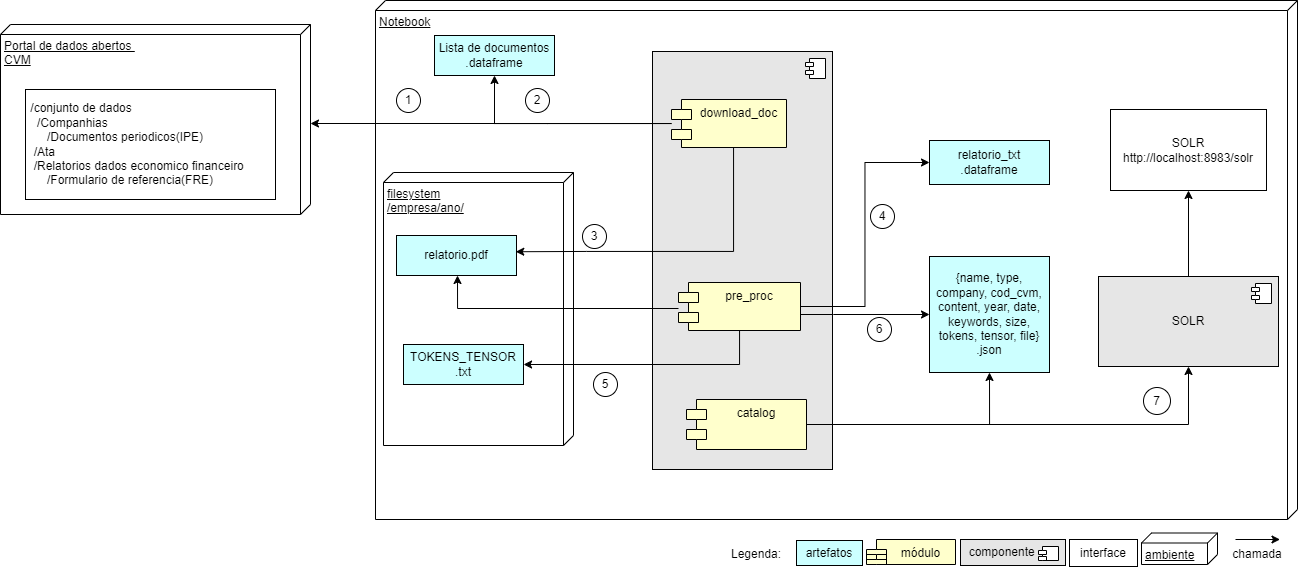

The diagram above was exported from draw.io. Its source (the exported page's mxGraphModel, read from the mxfile embedded in the PNG):
<mxGraphModel dx="2796" dy="993" grid="0" gridSize="10" guides="1" tooltips="1" connect="1" arrows="1" fold="1" page="1" pageScale="1" pageWidth="827" pageHeight="1169" math="0" shadow="0">
  <root>
    <mxCell id="0" />
    <mxCell id="1" parent="0" />
    <mxCell id="ZCzI_yh4BXFCKGwBEh-x-1" value="Portal de dados abertos&amp;nbsp;&lt;br&gt;CVM" style="verticalAlign=top;align=left;spacingTop=8;spacingLeft=2;spacingRight=12;shape=cube;size=10;direction=south;fontStyle=4;html=1;whiteSpace=wrap;" parent="1" vertex="1">
      <mxGeometry x="-338" y="419" width="310" height="190" as="geometry" />
    </mxCell>
    <mxCell id="ZCzI_yh4BXFCKGwBEh-x-2" value="&amp;nbsp;/conjunto de dados&lt;br&gt;&amp;nbsp; &amp;nbsp;/Companhias&lt;br&gt;&amp;nbsp; &amp;nbsp; &amp;nbsp; /Documentos periodicos(IPE)&lt;br&gt;&lt;span style=&quot;white-space: pre;&quot;&gt; &lt;/span&gt;&amp;nbsp;/Ata&lt;br&gt;&lt;span style=&quot;white-space: pre;&quot;&gt; &lt;/span&gt;&amp;nbsp;/Relatorios dados economico financeiro&lt;br&gt;&amp;nbsp; &amp;nbsp; &amp;nbsp; /Formulario de referencia(FRE)" style="html=1;whiteSpace=wrap;align=left;" parent="1" vertex="1">
      <mxGeometry x="-313" y="484" width="250" height="110" as="geometry" />
    </mxCell>
    <mxCell id="ZCzI_yh4BXFCKGwBEh-x-3" value="Notebook" style="verticalAlign=top;align=left;spacingTop=8;spacingLeft=2;spacingRight=12;shape=cube;size=10;direction=south;fontStyle=4;html=1;whiteSpace=wrap;" parent="1" vertex="1">
      <mxGeometry x="37" y="395" width="922" height="519" as="geometry" />
    </mxCell>
    <mxCell id="ZCzI_yh4BXFCKGwBEh-x-12" value="Lista de documentos&lt;br&gt;.dataframe" style="html=1;whiteSpace=wrap;fillColor=#CCFFFF;" parent="1" vertex="1">
      <mxGeometry x="96" y="430" width="120" height="40" as="geometry" />
    </mxCell>
    <mxCell id="ZCzI_yh4BXFCKGwBEh-x-18" value="filesystem&lt;br&gt;/empresa/ano/" style="verticalAlign=top;align=left;spacingTop=8;spacingLeft=2;spacingRight=12;shape=cube;size=10;direction=south;fontStyle=4;html=1;whiteSpace=wrap;" parent="1" vertex="1">
      <mxGeometry x="45" y="567" width="190" height="273" as="geometry" />
    </mxCell>
    <mxCell id="ZCzI_yh4BXFCKGwBEh-x-17" value="relatorio.pdf" style="html=1;whiteSpace=wrap;fillColor=#CCFFFF;" parent="1" vertex="1">
      <mxGeometry x="58" y="630" width="120" height="40" as="geometry" />
    </mxCell>
    <mxCell id="ZCzI_yh4BXFCKGwBEh-x-20" value="1" style="ellipse;whiteSpace=wrap;html=1;aspect=fixed;" parent="1" vertex="1">
      <mxGeometry x="58" y="483" width="24" height="24" as="geometry" />
    </mxCell>
    <mxCell id="ZCzI_yh4BXFCKGwBEh-x-21" value="2" style="ellipse;whiteSpace=wrap;html=1;aspect=fixed;" parent="1" vertex="1">
      <mxGeometry x="187" y="483" width="24" height="24" as="geometry" />
    </mxCell>
    <mxCell id="ZCzI_yh4BXFCKGwBEh-x-22" value="3" style="ellipse;whiteSpace=wrap;html=1;aspect=fixed;" parent="1" vertex="1">
      <mxGeometry x="244" y="619" width="24" height="24" as="geometry" />
    </mxCell>
    <mxCell id="pBMerzc_wK_spBAjvKws-2" style="edgeStyle=orthogonalEdgeStyle;rounded=0;orthogonalLoop=1;jettySize=auto;html=1;exitX=0.5;exitY=1;exitDx=0;exitDy=0;" parent="1" source="ZCzI_yh4BXFCKGwBEh-x-17" target="ZCzI_yh4BXFCKGwBEh-x-17" edge="1">
      <mxGeometry relative="1" as="geometry" />
    </mxCell>
    <mxCell id="pBMerzc_wK_spBAjvKws-8" value="relatorio_txt&lt;br&gt;.dataframe" style="html=1;whiteSpace=wrap;fillColor=#CCFFFF;" parent="1" vertex="1">
      <mxGeometry x="591" y="535" width="120" height="44" as="geometry" />
    </mxCell>
    <mxCell id="pBMerzc_wK_spBAjvKws-9" value="{name, type, company, cod_cvm, content, year, date, keywords, size, tokens, tensor, file}&lt;br&gt;.json" style="html=1;whiteSpace=wrap;fillColor=#CCFFFF;" parent="1" vertex="1">
      <mxGeometry x="591" y="651" width="120" height="116" as="geometry" />
    </mxCell>
    <mxCell id="pBMerzc_wK_spBAjvKws-11" value="TOKENS_TENSOR&lt;br&gt;.txt" style="html=1;whiteSpace=wrap;fillColor=#CCFFFF;" parent="1" vertex="1">
      <mxGeometry x="65" y="739" width="120" height="40" as="geometry" />
    </mxCell>
    <mxCell id="pBMerzc_wK_spBAjvKws-13" value="&lt;br&gt;" style="html=1;dropTarget=0;whiteSpace=wrap;fillColor=#E6E6E6;" parent="1" vertex="1">
      <mxGeometry x="314" y="446" width="180" height="418" as="geometry" />
    </mxCell>
    <mxCell id="pBMerzc_wK_spBAjvKws-14" value="" style="shape=module;jettyWidth=8;jettyHeight=4;" parent="pBMerzc_wK_spBAjvKws-13" vertex="1">
      <mxGeometry x="1" width="20" height="20" relative="1" as="geometry">
        <mxPoint x="-27" y="7" as="offset" />
      </mxGeometry>
    </mxCell>
    <mxCell id="pBMerzc_wK_spBAjvKws-26" style="edgeStyle=orthogonalEdgeStyle;rounded=0;orthogonalLoop=1;jettySize=auto;html=1;entryX=0;entryY=0.5;entryDx=0;entryDy=0;" parent="1" source="pBMerzc_wK_spBAjvKws-1" target="pBMerzc_wK_spBAjvKws-8" edge="1">
      <mxGeometry relative="1" as="geometry" />
    </mxCell>
    <mxCell id="pBMerzc_wK_spBAjvKws-36" style="edgeStyle=orthogonalEdgeStyle;rounded=0;orthogonalLoop=1;jettySize=auto;html=1;" parent="1" source="pBMerzc_wK_spBAjvKws-1" edge="1">
      <mxGeometry relative="1" as="geometry">
        <mxPoint x="119" y="670" as="targetPoint" />
        <Array as="points">
          <mxPoint x="119" y="703" />
        </Array>
      </mxGeometry>
    </mxCell>
    <mxCell id="pBMerzc_wK_spBAjvKws-38" style="edgeStyle=orthogonalEdgeStyle;rounded=0;orthogonalLoop=1;jettySize=auto;html=1;" parent="1" source="pBMerzc_wK_spBAjvKws-1" edge="1">
      <mxGeometry relative="1" as="geometry">
        <mxPoint x="185" y="759" as="targetPoint" />
        <Array as="points">
          <mxPoint x="401" y="759" />
          <mxPoint x="185" y="759" />
        </Array>
      </mxGeometry>
    </mxCell>
    <mxCell id="pBMerzc_wK_spBAjvKws-46" style="edgeStyle=orthogonalEdgeStyle;rounded=0;orthogonalLoop=1;jettySize=auto;html=1;" parent="1" source="pBMerzc_wK_spBAjvKws-1" target="pBMerzc_wK_spBAjvKws-9" edge="1">
      <mxGeometry relative="1" as="geometry">
        <Array as="points">
          <mxPoint x="495" y="709" />
          <mxPoint x="495" y="709" />
        </Array>
      </mxGeometry>
    </mxCell>
    <mxCell id="pBMerzc_wK_spBAjvKws-1" value="pre_proc" style="shape=module;align=center;spacingLeft=20;align=center;verticalAlign=top;whiteSpace=wrap;html=1;fillColor=#FFFFCC;" parent="1" vertex="1">
      <mxGeometry x="340" y="677" width="122" height="48" as="geometry" />
    </mxCell>
    <mxCell id="pBMerzc_wK_spBAjvKws-19" style="edgeStyle=orthogonalEdgeStyle;rounded=0;orthogonalLoop=1;jettySize=auto;html=1;" parent="1" source="ZCzI_yh4BXFCKGwBEh-x-10" target="ZCzI_yh4BXFCKGwBEh-x-12" edge="1">
      <mxGeometry relative="1" as="geometry">
        <Array as="points">
          <mxPoint x="209" y="518" />
          <mxPoint x="209" y="518" />
        </Array>
      </mxGeometry>
    </mxCell>
    <mxCell id="pBMerzc_wK_spBAjvKws-20" style="edgeStyle=orthogonalEdgeStyle;rounded=0;orthogonalLoop=1;jettySize=auto;html=1;" parent="1" source="ZCzI_yh4BXFCKGwBEh-x-10" target="ZCzI_yh4BXFCKGwBEh-x-1" edge="1">
      <mxGeometry relative="1" as="geometry">
        <Array as="points">
          <mxPoint x="386" y="495" />
        </Array>
      </mxGeometry>
    </mxCell>
    <mxCell id="pBMerzc_wK_spBAjvKws-22" style="edgeStyle=orthogonalEdgeStyle;rounded=0;orthogonalLoop=1;jettySize=auto;html=1;entryX=0.994;entryY=0.406;entryDx=0;entryDy=0;entryPerimeter=0;" parent="1" source="ZCzI_yh4BXFCKGwBEh-x-10" target="ZCzI_yh4BXFCKGwBEh-x-17" edge="1">
      <mxGeometry relative="1" as="geometry">
        <Array as="points">
          <mxPoint x="395" y="646" />
          <mxPoint x="248" y="646" />
          <mxPoint x="248" y="647" />
        </Array>
      </mxGeometry>
    </mxCell>
    <mxCell id="ZCzI_yh4BXFCKGwBEh-x-10" value="download_doc" style="shape=module;align=center;spacingLeft=20;align=center;verticalAlign=top;whiteSpace=wrap;html=1;fillColor=#FFFFCC;" parent="1" vertex="1">
      <mxGeometry x="333" y="494" width="115" height="48" as="geometry" />
    </mxCell>
    <mxCell id="pBMerzc_wK_spBAjvKws-39" style="edgeStyle=orthogonalEdgeStyle;rounded=0;orthogonalLoop=1;jettySize=auto;html=1;entryX=0.5;entryY=1;entryDx=0;entryDy=0;" parent="1" source="pBMerzc_wK_spBAjvKws-15" target="pBMerzc_wK_spBAjvKws-9" edge="1">
      <mxGeometry relative="1" as="geometry" />
    </mxCell>
    <mxCell id="pBMerzc_wK_spBAjvKws-40" style="edgeStyle=orthogonalEdgeStyle;rounded=0;orthogonalLoop=1;jettySize=auto;html=1;" parent="1" source="pBMerzc_wK_spBAjvKws-15" target="pBMerzc_wK_spBAjvKws-28" edge="1">
      <mxGeometry relative="1" as="geometry" />
    </mxCell>
    <mxCell id="pBMerzc_wK_spBAjvKws-15" value="catalog" style="shape=module;align=center;spacingLeft=20;align=center;verticalAlign=top;whiteSpace=wrap;html=1;fillColor=#FFFFCC;" parent="1" vertex="1">
      <mxGeometry x="348" y="794" width="120" height="50" as="geometry" />
    </mxCell>
    <mxCell id="pBMerzc_wK_spBAjvKws-25" style="edgeStyle=orthogonalEdgeStyle;rounded=0;orthogonalLoop=1;jettySize=auto;html=1;exitX=0.5;exitY=1;exitDx=0;exitDy=0;" parent="1" source="pBMerzc_wK_spBAjvKws-13" target="pBMerzc_wK_spBAjvKws-13" edge="1">
      <mxGeometry relative="1" as="geometry" />
    </mxCell>
    <mxCell id="pBMerzc_wK_spBAjvKws-31" style="edgeStyle=orthogonalEdgeStyle;rounded=0;orthogonalLoop=1;jettySize=auto;html=1;" parent="1" source="pBMerzc_wK_spBAjvKws-28" target="pBMerzc_wK_spBAjvKws-30" edge="1">
      <mxGeometry relative="1" as="geometry" />
    </mxCell>
    <mxCell id="pBMerzc_wK_spBAjvKws-28" value="SOLR" style="html=1;dropTarget=0;whiteSpace=wrap;fillColor=#E6E6E6;" parent="1" vertex="1">
      <mxGeometry x="760" y="671" width="180" height="90" as="geometry" />
    </mxCell>
    <mxCell id="pBMerzc_wK_spBAjvKws-29" value="" style="shape=module;jettyWidth=8;jettyHeight=4;" parent="pBMerzc_wK_spBAjvKws-28" vertex="1">
      <mxGeometry x="1" width="20" height="20" relative="1" as="geometry">
        <mxPoint x="-27" y="7" as="offset" />
      </mxGeometry>
    </mxCell>
    <mxCell id="pBMerzc_wK_spBAjvKws-30" value="SOLR&lt;br&gt;http://localhost:8983/solr" style="html=1;whiteSpace=wrap;" parent="1" vertex="1">
      <mxGeometry x="772" y="504" width="156" height="81" as="geometry" />
    </mxCell>
    <mxCell id="pBMerzc_wK_spBAjvKws-44" value="4" style="ellipse;whiteSpace=wrap;html=1;aspect=fixed;" parent="1" vertex="1">
      <mxGeometry x="532" y="599" width="24" height="24" as="geometry" />
    </mxCell>
    <mxCell id="pBMerzc_wK_spBAjvKws-48" value="5" style="ellipse;whiteSpace=wrap;html=1;aspect=fixed;" parent="1" vertex="1">
      <mxGeometry x="255" y="767" width="24" height="24" as="geometry" />
    </mxCell>
    <mxCell id="pBMerzc_wK_spBAjvKws-49" value="6" style="ellipse;whiteSpace=wrap;html=1;aspect=fixed;" parent="1" vertex="1">
      <mxGeometry x="529" y="712" width="24" height="24" as="geometry" />
    </mxCell>
    <mxCell id="pBMerzc_wK_spBAjvKws-50" value="7" style="ellipse;whiteSpace=wrap;html=1;aspect=fixed;" parent="1" vertex="1">
      <mxGeometry x="805" y="782" width="27" height="27" as="geometry" />
    </mxCell>
    <mxCell id="9vKBjekRcJtaq-ybzVs3-1" value="artefatos" style="html=1;whiteSpace=wrap;fillColor=#CCFFFF;" parent="1" vertex="1">
      <mxGeometry x="458" y="935" width="66" height="25" as="geometry" />
    </mxCell>
    <mxCell id="9vKBjekRcJtaq-ybzVs3-2" value="módulo" style="shape=module;align=center;spacingLeft=20;align=center;verticalAlign=top;whiteSpace=wrap;html=1;fillColor=#FFFFCC;" parent="1" vertex="1">
      <mxGeometry x="528" y="934" width="89" height="25" as="geometry" />
    </mxCell>
    <mxCell id="9vKBjekRcJtaq-ybzVs3-3" value="&amp;nbsp; componente" style="html=1;dropTarget=0;whiteSpace=wrap;fillColor=#E6E6E6;align=left;" parent="1" vertex="1">
      <mxGeometry x="622" y="934" width="105" height="26" as="geometry" />
    </mxCell>
    <mxCell id="9vKBjekRcJtaq-ybzVs3-4" value="" style="shape=module;jettyWidth=8;jettyHeight=4;" parent="9vKBjekRcJtaq-ybzVs3-3" vertex="1">
      <mxGeometry x="1" width="20" height="14" relative="1" as="geometry">
        <mxPoint x="-27" y="7" as="offset" />
      </mxGeometry>
    </mxCell>
    <mxCell id="9vKBjekRcJtaq-ybzVs3-5" value="interface&lt;br&gt;" style="html=1;whiteSpace=wrap;" parent="1" vertex="1">
      <mxGeometry x="731" y="934" width="68" height="27" as="geometry" />
    </mxCell>
    <mxCell id="9vKBjekRcJtaq-ybzVs3-6" value="ambiente" style="verticalAlign=top;align=left;spacingTop=8;spacingLeft=2;spacingRight=12;shape=cube;size=10;direction=south;fontStyle=4;html=1;whiteSpace=wrap;" parent="1" vertex="1">
      <mxGeometry x="803" y="927.5" width="76" height="31.5" as="geometry" />
    </mxCell>
    <mxCell id="9vKBjekRcJtaq-ybzVs3-7" value="" style="endArrow=classic;html=1;rounded=0;" parent="1" edge="1">
      <mxGeometry width="50" height="50" relative="1" as="geometry">
        <mxPoint x="897" y="934" as="sourcePoint" />
        <mxPoint x="941.5" y="934" as="targetPoint" />
      </mxGeometry>
    </mxCell>
    <mxCell id="9vKBjekRcJtaq-ybzVs3-11" value="chamada" style="text;html=1;strokeColor=none;fillColor=none;align=center;verticalAlign=middle;whiteSpace=wrap;rounded=0;" parent="1" vertex="1">
      <mxGeometry x="889" y="934" width="60" height="30" as="geometry" />
    </mxCell>
    <mxCell id="9vKBjekRcJtaq-ybzVs3-12" value="Legenda:" style="text;html=1;strokeColor=none;fillColor=none;align=center;verticalAlign=middle;whiteSpace=wrap;rounded=0;" parent="1" vertex="1">
      <mxGeometry x="388" y="934" width="60" height="30" as="geometry" />
    </mxCell>
  </root>
</mxGraphModel>